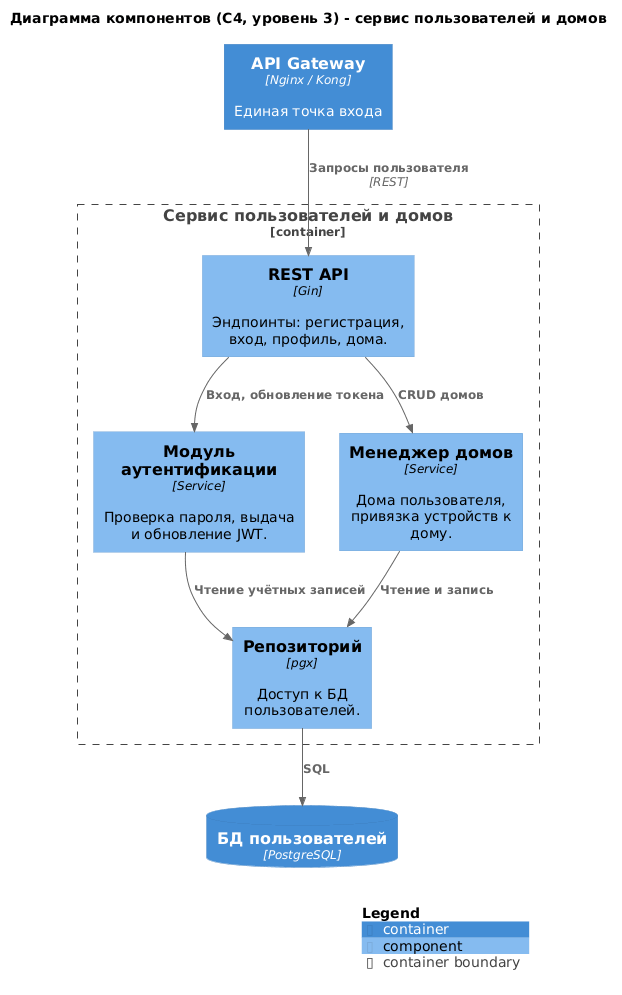

The diagram above was rendered by PlantUML. Its source (embedded in the PNG):
@startuml task2-c4-components-users
!include <C4/C4_Component>

title Диаграмма компонентов (C4, уровень 3) - сервис пользователей и домов

Container(gateway, "API Gateway", "Nginx / Kong", "Единая точка входа")
ContainerDb(users_db, "БД пользователей", "PostgreSQL", "")

Container_Boundary(users, "Сервис пользователей и домов") {
    Component(api, "REST API", "Gin", "Эндпоинты: регистрация, вход, профиль, дома.")
    Component(auth, "Модуль аутентификации", "Service", "Проверка пароля, выдача и обновление JWT.")
    Component(houses, "Менеджер домов", "Service", "Дома пользователя, привязка устройств к дому.")
    Component(repo, "Репозиторий", "pgx", "Доступ к БД пользователей.")
}

Rel(gateway, api, "Запросы пользователя", "REST")
Rel(api, auth, "Вход, обновление токена")
Rel(api, houses, "CRUD домов")
Rel(auth, repo, "Чтение учётных записей")
Rel(houses, repo, "Чтение и запись")
Rel(repo, users_db, "SQL")

SHOW_LEGEND()
@enduml